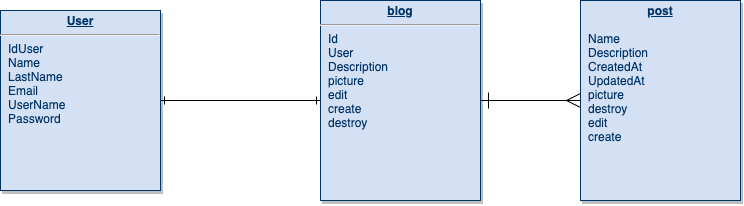

The diagram above was exported from draw.io. Its source (the exported page's mxGraphModel, read from the mxfile embedded in the PNG):
<mxGraphModel dx="11" dy="1299" grid="1" gridSize="10" guides="1" tooltips="1" connect="1" arrows="1" fold="1" page="1" pageScale="1" pageWidth="826" pageHeight="1169" background="none" math="0" shadow="0">
  <root>
    <mxCell id="0" />
    <mxCell id="1" parent="0" />
    <mxCell id="Fg7Ty6FBGWRw8cObBfrh-114" style="edgeStyle=orthogonalEdgeStyle;rounded=0;orthogonalLoop=1;jettySize=auto;html=1;curved=1;endArrow=ERone;endFill=0;startArrow=ERone;startFill=0;" edge="1" parent="1" source="22">
      <mxGeometry relative="1" as="geometry">
        <mxPoint x="1170" y="520" as="targetPoint" />
      </mxGeometry>
    </mxCell>
    <mxCell id="22" value="&lt;p style=&quot;margin: 0px ; margin-top: 4px ; text-align: center ; text-decoration: underline&quot;&gt;&lt;strong&gt;User&lt;/strong&gt;&lt;/p&gt;&lt;hr&gt;&lt;p style=&quot;margin: 0px ; margin-left: 8px&quot;&gt;IdUser&lt;/p&gt;&lt;p style=&quot;margin: 0px ; margin-left: 8px&quot;&gt;Name&lt;/p&gt;&lt;p style=&quot;margin: 0px ; margin-left: 8px&quot;&gt;LastName&lt;/p&gt;&lt;p style=&quot;margin: 0px ; margin-left: 8px&quot;&gt;Email&lt;/p&gt;&lt;p style=&quot;margin: 0px ; margin-left: 8px&quot;&gt;UserName&lt;/p&gt;&lt;p style=&quot;margin: 0px ; margin-left: 8px&quot;&gt;Password&lt;/p&gt;" style="verticalAlign=top;align=left;overflow=fill;fontSize=12;fontFamily=Helvetica;html=1;strokeColor=#003366;shadow=1;fillColor=#D4E1F5;fontColor=#003366" parent="1" vertex="1">
      <mxGeometry x="849.9999999999999" y="430" width="160.0000000000001" height="180" as="geometry" />
    </mxCell>
    <mxCell id="26" value="&lt;p style=&quot;margin: 0px ; margin-top: 4px ; text-align: center ; text-decoration: underline&quot;&gt;&lt;b&gt;post&lt;/b&gt;&lt;/p&gt;&lt;p style=&quot;margin: 0px ; margin-left: 8px&quot;&gt;&lt;br&gt;&lt;/p&gt;&lt;p style=&quot;margin: 0px ; margin-left: 8px&quot;&gt;Name&lt;/p&gt;&lt;p style=&quot;margin: 0px ; margin-left: 8px&quot;&gt;Description&lt;/p&gt;&lt;p style=&quot;margin: 0px ; margin-left: 8px&quot;&gt;CreatedAt&lt;/p&gt;&lt;p style=&quot;margin: 0px ; margin-left: 8px&quot;&gt;UpdatedAt&lt;/p&gt;&lt;p style=&quot;margin: 0px ; margin-left: 8px&quot;&gt;picture&lt;/p&gt;&lt;p style=&quot;margin: 0px ; margin-left: 8px&quot;&gt;destroy&lt;/p&gt;&lt;p style=&quot;margin: 0px ; margin-left: 8px&quot;&gt;edit&lt;/p&gt;&lt;p style=&quot;margin: 0px ; margin-left: 8px&quot;&gt;create&lt;/p&gt;&lt;p style=&quot;margin: 0px ; margin-left: 8px&quot;&gt;&lt;br&gt;&lt;/p&gt;" style="verticalAlign=top;align=left;overflow=fill;fontSize=12;fontFamily=Helvetica;html=1;strokeColor=#003366;shadow=1;fillColor=#D4E1F5;fontColor=#003366" parent="1" vertex="1">
      <mxGeometry x="1430" y="420" width="160" height="200" as="geometry" />
    </mxCell>
    <mxCell id="27" value="&lt;p style=&quot;margin: 0px ; margin-top: 4px ; text-align: center ; text-decoration: underline&quot;&gt;&lt;b&gt;blog&lt;/b&gt;&lt;/p&gt;&lt;hr&gt;&lt;p style=&quot;margin: 0px ; margin-left: 8px&quot;&gt;Id&lt;br&gt;&lt;/p&gt;&lt;p style=&quot;margin: 0px ; margin-left: 8px&quot;&gt;User&lt;/p&gt;&lt;p style=&quot;margin: 0px ; margin-left: 8px&quot;&gt;Description&lt;/p&gt;&lt;p style=&quot;margin: 0px ; margin-left: 8px&quot;&gt;picture&lt;/p&gt;&lt;p style=&quot;margin: 0px ; margin-left: 8px&quot;&gt;edit&lt;/p&gt;&lt;p style=&quot;margin: 0px ; margin-left: 8px&quot;&gt;create&lt;/p&gt;&lt;p style=&quot;margin: 0px ; margin-left: 8px&quot;&gt;destroy&lt;/p&gt;&lt;p style=&quot;margin: 0px ; margin-left: 8px&quot;&gt;&lt;br&gt;&lt;/p&gt;&lt;p style=&quot;margin: 0px ; margin-left: 8px&quot;&gt;&lt;br&gt;&lt;/p&gt;" style="verticalAlign=top;align=left;overflow=fill;fontSize=12;fontFamily=Helvetica;html=1;strokeColor=#003366;shadow=1;fillColor=#D4E1F5;fontColor=#003366" parent="1" vertex="1">
      <mxGeometry x="1170" y="419.99999999999994" width="160" height="200" as="geometry" />
    </mxCell>
    <mxCell id="57" value="" style="endArrow=ERmany;endSize=12;startArrow=ERone;startSize=14;startFill=0;edgeStyle=orthogonalEdgeStyle;exitX=1;exitY=0.5;exitDx=0;exitDy=0;endFill=0;" parent="1" source="27" target="26" edge="1">
      <mxGeometry x="1269.36" y="180" as="geometry">
        <mxPoint x="1420" y="520" as="sourcePoint" />
        <mxPoint x="1429.36" y="180" as="targetPoint" />
      </mxGeometry>
    </mxCell>
    <mxCell id="58" value="" style="resizable=0;align=left;verticalAlign=top;labelBackgroundColor=#ffffff;fontSize=10;strokeColor=#003366;shadow=1;fillColor=#D4E1F5;fontColor=#003366" parent="57" connectable="0" vertex="1">
      <mxGeometry x="-1" relative="1" as="geometry">
        <mxPoint x="10" as="offset" />
      </mxGeometry>
    </mxCell>
  </root>
</mxGraphModel>